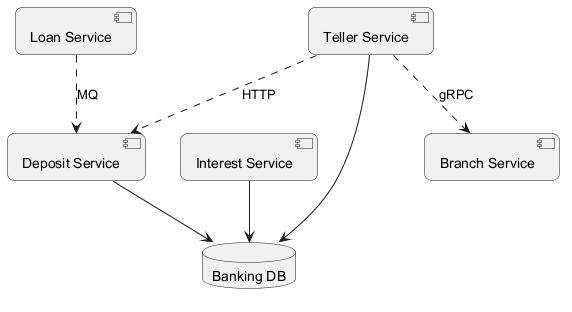

The diagram above was rendered by PlantUML. Its source (embedded in the PNG):
@startuml
skinparam backgroundColor #FFFFFF
skinparam roundCorner 15
component "Branch Service" as C_BranchService
component "Interest Service" as C_InterestService
component "Deposit Service" as C_DepositService
component "Teller Service" as C_TellerService
component "Loan Service" as C_LoanService
database "Banking DB" as DB_banking
C_InterestService --> DB_banking
C_DepositService --> DB_banking
C_TellerService --> DB_banking
C_LoanService ..> C_DepositService : MQ
C_TellerService ..> C_DepositService : HTTP
C_TellerService ..> C_BranchService : gRPC
@enduml